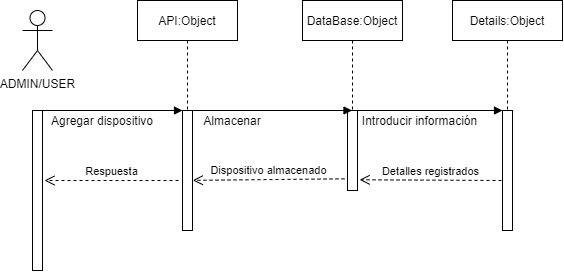

The diagram above was exported from draw.io. Its source (the exported page's mxGraphModel, read from the mxfile embedded in the PNG):
<mxGraphModel dx="723" dy="328" grid="1" gridSize="10" guides="1" tooltips="1" connect="1" arrows="1" fold="1" page="1" pageScale="1" pageWidth="850" pageHeight="1100" math="0" shadow="0">
  <root>
    <mxCell id="0" />
    <mxCell id="1" parent="0" />
    <mxCell id="SCF9nhyVXhdUWNXHSJxq-1" value="ADMIN/USER" style="shape=umlActor;verticalLabelPosition=bottom;verticalAlign=top;html=1;outlineConnect=0;" vertex="1" parent="1">
      <mxGeometry x="180" y="100" width="30" height="60" as="geometry" />
    </mxCell>
    <mxCell id="SCF9nhyVXhdUWNXHSJxq-2" value="" style="html=1;points=[];perimeter=orthogonalPerimeter;" vertex="1" parent="1">
      <mxGeometry x="190" y="200" width="10" height="160" as="geometry" />
    </mxCell>
    <mxCell id="SCF9nhyVXhdUWNXHSJxq-3" value="" style="html=1;points=[];perimeter=orthogonalPerimeter;" vertex="1" parent="1">
      <mxGeometry x="340" y="200" width="10" height="120" as="geometry" />
    </mxCell>
    <mxCell id="SCF9nhyVXhdUWNXHSJxq-4" value="" style="endArrow=block;endFill=1;endSize=6;html=1;" edge="1" parent="1">
      <mxGeometry width="100" relative="1" as="geometry">
        <mxPoint x="199" y="200" as="sourcePoint" />
        <mxPoint x="340" y="200" as="targetPoint" />
      </mxGeometry>
    </mxCell>
    <mxCell id="SCF9nhyVXhdUWNXHSJxq-5" value="Agregar dispositivo" style="text;html=1;strokeColor=none;fillColor=none;align=center;verticalAlign=middle;whiteSpace=wrap;rounded=0;" vertex="1" parent="1">
      <mxGeometry x="200" y="200" width="120" height="20" as="geometry" />
    </mxCell>
    <mxCell id="SCF9nhyVXhdUWNXHSJxq-6" value="API:Object" style="shape=umlLifeline;perimeter=lifelinePerimeter;whiteSpace=wrap;html=1;container=1;collapsible=0;recursiveResize=0;outlineConnect=0;" vertex="1" parent="1">
      <mxGeometry x="295" y="90" width="100" height="110" as="geometry" />
    </mxCell>
    <mxCell id="SCF9nhyVXhdUWNXHSJxq-7" value="Respuesta" style="html=1;verticalAlign=bottom;endArrow=open;dashed=1;endSize=8;" edge="1" parent="1">
      <mxGeometry relative="1" as="geometry">
        <mxPoint x="336" y="270" as="sourcePoint" />
        <mxPoint x="202" y="270" as="targetPoint" />
      </mxGeometry>
    </mxCell>
    <mxCell id="SCF9nhyVXhdUWNXHSJxq-8" value="" style="html=1;points=[];perimeter=orthogonalPerimeter;" vertex="1" parent="1">
      <mxGeometry x="505" y="200" width="10" height="80" as="geometry" />
    </mxCell>
    <mxCell id="SCF9nhyVXhdUWNXHSJxq-9" value="DataBase:Object" style="shape=umlLifeline;perimeter=lifelinePerimeter;whiteSpace=wrap;html=1;container=1;collapsible=0;recursiveResize=0;outlineConnect=0;" vertex="1" parent="1">
      <mxGeometry x="460" y="90" width="100" height="110" as="geometry" />
    </mxCell>
    <mxCell id="SCF9nhyVXhdUWNXHSJxq-10" value="" style="endArrow=block;endFill=1;endSize=6;html=1;" edge="1" parent="1" target="SCF9nhyVXhdUWNXHSJxq-9">
      <mxGeometry width="100" relative="1" as="geometry">
        <mxPoint x="350" y="200" as="sourcePoint" />
        <mxPoint x="490" y="200" as="targetPoint" />
      </mxGeometry>
    </mxCell>
    <mxCell id="SCF9nhyVXhdUWNXHSJxq-11" value="Almacenar" style="text;html=1;strokeColor=none;fillColor=none;align=center;verticalAlign=middle;whiteSpace=wrap;rounded=0;" vertex="1" parent="1">
      <mxGeometry x="355" y="200" width="70" height="20" as="geometry" />
    </mxCell>
    <mxCell id="SCF9nhyVXhdUWNXHSJxq-12" value="" style="html=1;points=[];perimeter=orthogonalPerimeter;" vertex="1" parent="1">
      <mxGeometry x="660" y="200" width="10" height="120" as="geometry" />
    </mxCell>
    <mxCell id="SCF9nhyVXhdUWNXHSJxq-13" value="Details:Object" style="shape=umlLifeline;perimeter=lifelinePerimeter;whiteSpace=wrap;html=1;container=1;collapsible=0;recursiveResize=0;outlineConnect=0;" vertex="1" parent="1">
      <mxGeometry x="610" y="90" width="110" height="110" as="geometry" />
    </mxCell>
    <mxCell id="SCF9nhyVXhdUWNXHSJxq-14" value="" style="endArrow=block;endFill=1;endSize=6;html=1;" edge="1" parent="1" target="SCF9nhyVXhdUWNXHSJxq-12">
      <mxGeometry width="100" relative="1" as="geometry">
        <mxPoint x="515" y="200" as="sourcePoint" />
        <mxPoint x="649" y="200" as="targetPoint" />
      </mxGeometry>
    </mxCell>
    <mxCell id="SCF9nhyVXhdUWNXHSJxq-15" value="Detalles registrados" style="html=1;verticalAlign=bottom;endArrow=open;dashed=1;endSize=8;entryX=1.214;entryY=0.866;entryDx=0;entryDy=0;entryPerimeter=0;" edge="1" parent="1" target="SCF9nhyVXhdUWNXHSJxq-8">
      <mxGeometry relative="1" as="geometry">
        <mxPoint x="659" y="270" as="sourcePoint" />
        <mxPoint x="520" y="247" as="targetPoint" />
      </mxGeometry>
    </mxCell>
    <mxCell id="SCF9nhyVXhdUWNXHSJxq-16" value="Dispositivo almacenado" style="html=1;verticalAlign=bottom;endArrow=open;dashed=1;endSize=8;exitX=-0.3;exitY=0.854;exitDx=0;exitDy=0;exitPerimeter=0;entryX=1.029;entryY=0.582;entryDx=0;entryDy=0;entryPerimeter=0;" edge="1" parent="1" source="SCF9nhyVXhdUWNXHSJxq-8" target="SCF9nhyVXhdUWNXHSJxq-3">
      <mxGeometry relative="1" as="geometry">
        <mxPoint x="480" y="270" as="sourcePoint" />
        <mxPoint x="353" y="270" as="targetPoint" />
      </mxGeometry>
    </mxCell>
    <mxCell id="SCF9nhyVXhdUWNXHSJxq-17" value="Introducir información" style="text;html=1;strokeColor=none;fillColor=none;align=center;verticalAlign=middle;whiteSpace=wrap;rounded=0;" vertex="1" parent="1">
      <mxGeometry x="515" y="200" width="125" height="20" as="geometry" />
    </mxCell>
  </root>
</mxGraphModel>